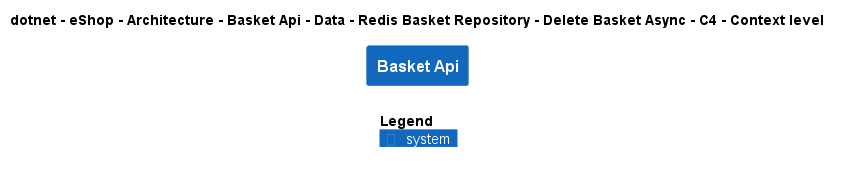

The diagram above was rendered by PlantUML. Its source (embedded in the PNG):
@startuml
!include ..\..\..\..\..\..\..\..\..\..\..\.c4s\C4_Context.puml

AddElementTag("c4interflow:lifecycle:new", $bgColor=green, $fontColor=#ffffff, $borderColor=green, $shadowing="False")
AddElementTag("c4interflow:lifecycle:changed", $bgColor=orange, $fontColor=#ffffff, $borderColor=orange, $shadowing="False")
AddElementTag("c4interflow:lifecycle:removed", $bgColor=red, $fontColor=#ffffff, $borderColor=red, $shadowing="False")

AddRelTag("c4interflow:lifecycle:new", $textColor=green, $lineColor=green)
AddRelTag("c4interflow:lifecycle:changed", $textColor=orange, $lineColor=orange)
AddRelTag("c4interflow:lifecycle:removed", $textColor=red, $lineColor=red)

SHOW_PERSON_PORTRAIT()
LAYOUT_TOP_DOWN()

skinparam linetype polyline

title dotnet - eShop - Architecture - Basket Api - Data - Redis Basket Repository - Delete Basket Async - C4 - Context level

System(dotnet.eShop.Architecture.SoftwareSystems.BasketApi, "Basket Api", "")



SHOW_LEGEND()
@enduml